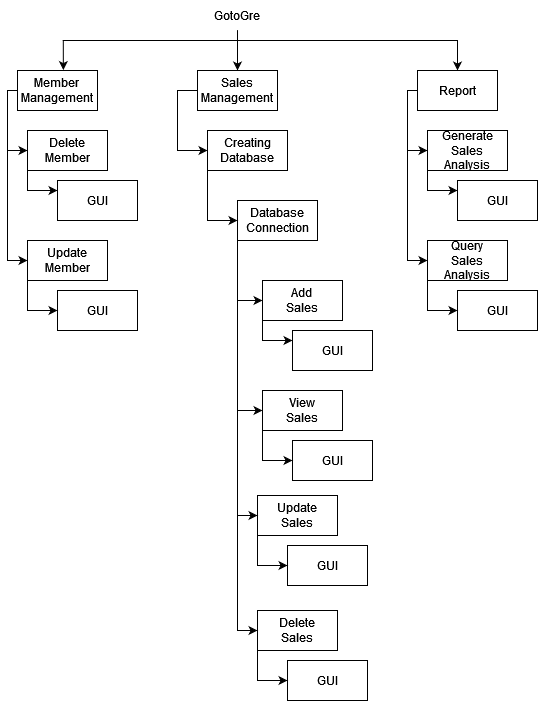

The diagram above was exported from draw.io. Its source (the exported page's mxGraphModel, read from the mxfile embedded in the PNG):
<mxGraphModel dx="635" dy="698" grid="1" gridSize="10" guides="1" tooltips="1" connect="1" arrows="1" fold="1" page="1" pageScale="1" pageWidth="850" pageHeight="1100" math="0" shadow="0">
  <root>
    <mxCell id="0" />
    <mxCell id="1" parent="0" />
    <mxCell id="Rwjl9R9iPpfUxkPzL3cn-42" style="edgeStyle=orthogonalEdgeStyle;rounded=0;orthogonalLoop=1;jettySize=auto;html=1;entryX=0.5;entryY=0;entryDx=0;entryDy=0;" edge="1" parent="1" source="Rwjl9R9iPpfUxkPzL3cn-1" target="Rwjl9R9iPpfUxkPzL3cn-21">
      <mxGeometry relative="1" as="geometry" />
    </mxCell>
    <mxCell id="Rwjl9R9iPpfUxkPzL3cn-43" style="edgeStyle=orthogonalEdgeStyle;rounded=0;orthogonalLoop=1;jettySize=auto;html=1;entryX=0.573;entryY=-0.011;entryDx=0;entryDy=0;entryPerimeter=0;" edge="1" parent="1" source="Rwjl9R9iPpfUxkPzL3cn-1" target="Rwjl9R9iPpfUxkPzL3cn-2">
      <mxGeometry relative="1" as="geometry">
        <Array as="points">
          <mxPoint x="290" y="50" />
          <mxPoint x="116" y="50" />
        </Array>
      </mxGeometry>
    </mxCell>
    <mxCell id="Rwjl9R9iPpfUxkPzL3cn-44" style="edgeStyle=orthogonalEdgeStyle;rounded=0;orthogonalLoop=1;jettySize=auto;html=1;entryX=0.5;entryY=0;entryDx=0;entryDy=0;" edge="1" parent="1" source="Rwjl9R9iPpfUxkPzL3cn-1" target="Rwjl9R9iPpfUxkPzL3cn-35">
      <mxGeometry relative="1" as="geometry">
        <Array as="points">
          <mxPoint x="290" y="50" />
          <mxPoint x="510" y="50" />
        </Array>
      </mxGeometry>
    </mxCell>
    <mxCell id="Rwjl9R9iPpfUxkPzL3cn-1" value="GotoGre" style="text;html=1;strokeColor=none;fillColor=none;align=center;verticalAlign=middle;whiteSpace=wrap;rounded=0;" vertex="1" parent="1">
      <mxGeometry x="260" y="10" width="60" height="30" as="geometry" />
    </mxCell>
    <mxCell id="Rwjl9R9iPpfUxkPzL3cn-7" style="edgeStyle=orthogonalEdgeStyle;rounded=0;orthogonalLoop=1;jettySize=auto;html=1;entryX=0;entryY=0.5;entryDx=0;entryDy=0;" edge="1" parent="1" source="Rwjl9R9iPpfUxkPzL3cn-2" target="Rwjl9R9iPpfUxkPzL3cn-3">
      <mxGeometry relative="1" as="geometry">
        <Array as="points">
          <mxPoint x="60" y="100" />
          <mxPoint x="60" y="160" />
        </Array>
      </mxGeometry>
    </mxCell>
    <mxCell id="Rwjl9R9iPpfUxkPzL3cn-10" style="edgeStyle=orthogonalEdgeStyle;rounded=0;orthogonalLoop=1;jettySize=auto;html=1;" edge="1" parent="1" source="Rwjl9R9iPpfUxkPzL3cn-2" target="Rwjl9R9iPpfUxkPzL3cn-5">
      <mxGeometry relative="1" as="geometry">
        <Array as="points">
          <mxPoint x="60" y="100" />
          <mxPoint x="60" y="270" />
        </Array>
      </mxGeometry>
    </mxCell>
    <mxCell id="Rwjl9R9iPpfUxkPzL3cn-2" value="&lt;div&gt;Member&lt;/div&gt;&lt;div&gt;Management&lt;br&gt;&lt;/div&gt;" style="rounded=0;whiteSpace=wrap;html=1;" vertex="1" parent="1">
      <mxGeometry x="70" y="80" width="80" height="40" as="geometry" />
    </mxCell>
    <mxCell id="Rwjl9R9iPpfUxkPzL3cn-9" style="edgeStyle=orthogonalEdgeStyle;rounded=0;orthogonalLoop=1;jettySize=auto;html=1;" edge="1" parent="1" source="Rwjl9R9iPpfUxkPzL3cn-3" target="Rwjl9R9iPpfUxkPzL3cn-4">
      <mxGeometry relative="1" as="geometry">
        <Array as="points">
          <mxPoint x="80" y="200" />
        </Array>
      </mxGeometry>
    </mxCell>
    <mxCell id="Rwjl9R9iPpfUxkPzL3cn-3" value="Delete Member" style="rounded=0;whiteSpace=wrap;html=1;" vertex="1" parent="1">
      <mxGeometry x="80" y="140" width="80" height="40" as="geometry" />
    </mxCell>
    <mxCell id="Rwjl9R9iPpfUxkPzL3cn-4" value="GUI" style="rounded=0;whiteSpace=wrap;html=1;" vertex="1" parent="1">
      <mxGeometry x="110" y="190" width="80" height="40" as="geometry" />
    </mxCell>
    <mxCell id="Rwjl9R9iPpfUxkPzL3cn-5" value="Update Member" style="rounded=0;whiteSpace=wrap;html=1;" vertex="1" parent="1">
      <mxGeometry x="80" y="250" width="80" height="40" as="geometry" />
    </mxCell>
    <mxCell id="Rwjl9R9iPpfUxkPzL3cn-6" value="GUI" style="rounded=0;whiteSpace=wrap;html=1;" vertex="1" parent="1">
      <mxGeometry x="110" y="300" width="80" height="40" as="geometry" />
    </mxCell>
    <mxCell id="Rwjl9R9iPpfUxkPzL3cn-11" style="edgeStyle=orthogonalEdgeStyle;rounded=0;orthogonalLoop=1;jettySize=auto;html=1;" edge="1" parent="1" source="Rwjl9R9iPpfUxkPzL3cn-5" target="Rwjl9R9iPpfUxkPzL3cn-6">
      <mxGeometry relative="1" as="geometry">
        <mxPoint x="90" y="190" as="sourcePoint" />
        <mxPoint x="120" y="210" as="targetPoint" />
        <Array as="points">
          <mxPoint x="80" y="320" />
        </Array>
      </mxGeometry>
    </mxCell>
    <mxCell id="Rwjl9R9iPpfUxkPzL3cn-12" style="edgeStyle=orthogonalEdgeStyle;rounded=0;orthogonalLoop=1;jettySize=auto;html=1;entryX=0;entryY=0.5;entryDx=0;entryDy=0;" edge="1" parent="1" source="Rwjl9R9iPpfUxkPzL3cn-14" target="Rwjl9R9iPpfUxkPzL3cn-16">
      <mxGeometry relative="1" as="geometry">
        <Array as="points">
          <mxPoint x="290" y="310" />
        </Array>
      </mxGeometry>
    </mxCell>
    <mxCell id="Rwjl9R9iPpfUxkPzL3cn-13" style="edgeStyle=orthogonalEdgeStyle;rounded=0;orthogonalLoop=1;jettySize=auto;html=1;" edge="1" parent="1" source="Rwjl9R9iPpfUxkPzL3cn-14" target="Rwjl9R9iPpfUxkPzL3cn-18">
      <mxGeometry relative="1" as="geometry">
        <Array as="points">
          <mxPoint x="290" y="420" />
        </Array>
      </mxGeometry>
    </mxCell>
    <mxCell id="Rwjl9R9iPpfUxkPzL3cn-14" value="Database Connection" style="rounded=0;whiteSpace=wrap;html=1;" vertex="1" parent="1">
      <mxGeometry x="290" y="210" width="80" height="40" as="geometry" />
    </mxCell>
    <mxCell id="Rwjl9R9iPpfUxkPzL3cn-15" style="edgeStyle=orthogonalEdgeStyle;rounded=0;orthogonalLoop=1;jettySize=auto;html=1;" edge="1" parent="1" source="Rwjl9R9iPpfUxkPzL3cn-16" target="Rwjl9R9iPpfUxkPzL3cn-17">
      <mxGeometry relative="1" as="geometry">
        <Array as="points">
          <mxPoint x="315" y="350" />
        </Array>
      </mxGeometry>
    </mxCell>
    <mxCell id="Rwjl9R9iPpfUxkPzL3cn-16" value="&lt;div&gt;Add&lt;/div&gt;&lt;div&gt;Sales&lt;br&gt;&lt;/div&gt;" style="rounded=0;whiteSpace=wrap;html=1;" vertex="1" parent="1">
      <mxGeometry x="315" y="290" width="80" height="40" as="geometry" />
    </mxCell>
    <mxCell id="Rwjl9R9iPpfUxkPzL3cn-17" value="GUI" style="rounded=0;whiteSpace=wrap;html=1;" vertex="1" parent="1">
      <mxGeometry x="345" y="340" width="80" height="40" as="geometry" />
    </mxCell>
    <mxCell id="Rwjl9R9iPpfUxkPzL3cn-18" value="&lt;div&gt;View &lt;br&gt;&lt;/div&gt;&lt;div&gt;Sales&lt;br&gt;&lt;/div&gt;" style="rounded=0;whiteSpace=wrap;html=1;" vertex="1" parent="1">
      <mxGeometry x="315" y="400" width="80" height="40" as="geometry" />
    </mxCell>
    <mxCell id="Rwjl9R9iPpfUxkPzL3cn-19" value="GUI" style="rounded=0;whiteSpace=wrap;html=1;" vertex="1" parent="1">
      <mxGeometry x="345" y="450" width="80" height="40" as="geometry" />
    </mxCell>
    <mxCell id="Rwjl9R9iPpfUxkPzL3cn-20" style="edgeStyle=orthogonalEdgeStyle;rounded=0;orthogonalLoop=1;jettySize=auto;html=1;" edge="1" parent="1" source="Rwjl9R9iPpfUxkPzL3cn-18" target="Rwjl9R9iPpfUxkPzL3cn-19">
      <mxGeometry relative="1" as="geometry">
        <mxPoint x="325" y="340" as="sourcePoint" />
        <mxPoint x="355" y="360" as="targetPoint" />
        <Array as="points">
          <mxPoint x="315" y="470" />
        </Array>
      </mxGeometry>
    </mxCell>
    <mxCell id="Rwjl9R9iPpfUxkPzL3cn-23" style="edgeStyle=orthogonalEdgeStyle;rounded=0;orthogonalLoop=1;jettySize=auto;html=1;exitX=0;exitY=0.5;exitDx=0;exitDy=0;entryX=0;entryY=0.5;entryDx=0;entryDy=0;" edge="1" parent="1" source="Rwjl9R9iPpfUxkPzL3cn-21" target="Rwjl9R9iPpfUxkPzL3cn-22">
      <mxGeometry relative="1" as="geometry" />
    </mxCell>
    <mxCell id="Rwjl9R9iPpfUxkPzL3cn-21" value="&lt;div&gt;Sales&lt;/div&gt;&lt;div&gt;Management&lt;br&gt;&lt;/div&gt;" style="rounded=0;whiteSpace=wrap;html=1;" vertex="1" parent="1">
      <mxGeometry x="250" y="80" width="80" height="40" as="geometry" />
    </mxCell>
    <mxCell id="Rwjl9R9iPpfUxkPzL3cn-24" style="edgeStyle=orthogonalEdgeStyle;rounded=0;orthogonalLoop=1;jettySize=auto;html=1;" edge="1" parent="1" source="Rwjl9R9iPpfUxkPzL3cn-22" target="Rwjl9R9iPpfUxkPzL3cn-14">
      <mxGeometry relative="1" as="geometry">
        <Array as="points">
          <mxPoint x="260" y="220" />
          <mxPoint x="260" y="220" />
        </Array>
      </mxGeometry>
    </mxCell>
    <mxCell id="Rwjl9R9iPpfUxkPzL3cn-22" value="Creating Database" style="rounded=0;whiteSpace=wrap;html=1;" vertex="1" parent="1">
      <mxGeometry x="260" y="140" width="80" height="40" as="geometry" />
    </mxCell>
    <mxCell id="Rwjl9R9iPpfUxkPzL3cn-25" value="&lt;div&gt;Update&lt;br&gt;&lt;/div&gt;&lt;div&gt;Sales&lt;br&gt;&lt;/div&gt;" style="rounded=0;whiteSpace=wrap;html=1;" vertex="1" parent="1">
      <mxGeometry x="310" y="505" width="80" height="40" as="geometry" />
    </mxCell>
    <mxCell id="Rwjl9R9iPpfUxkPzL3cn-26" value="GUI" style="rounded=0;whiteSpace=wrap;html=1;" vertex="1" parent="1">
      <mxGeometry x="340" y="555" width="80" height="40" as="geometry" />
    </mxCell>
    <mxCell id="Rwjl9R9iPpfUxkPzL3cn-27" style="edgeStyle=orthogonalEdgeStyle;rounded=0;orthogonalLoop=1;jettySize=auto;html=1;" edge="1" parent="1" source="Rwjl9R9iPpfUxkPzL3cn-25" target="Rwjl9R9iPpfUxkPzL3cn-26">
      <mxGeometry relative="1" as="geometry">
        <mxPoint x="320" y="445" as="sourcePoint" />
        <mxPoint x="350" y="465" as="targetPoint" />
        <Array as="points">
          <mxPoint x="310" y="575" />
        </Array>
      </mxGeometry>
    </mxCell>
    <mxCell id="Rwjl9R9iPpfUxkPzL3cn-28" value="&lt;div&gt;Delete &lt;br&gt;&lt;/div&gt;&lt;div&gt;Sales&lt;br&gt;&lt;/div&gt;" style="rounded=0;whiteSpace=wrap;html=1;" vertex="1" parent="1">
      <mxGeometry x="310" y="620" width="80" height="40" as="geometry" />
    </mxCell>
    <mxCell id="Rwjl9R9iPpfUxkPzL3cn-29" value="GUI" style="rounded=0;whiteSpace=wrap;html=1;" vertex="1" parent="1">
      <mxGeometry x="340" y="670" width="80" height="40" as="geometry" />
    </mxCell>
    <mxCell id="Rwjl9R9iPpfUxkPzL3cn-30" style="edgeStyle=orthogonalEdgeStyle;rounded=0;orthogonalLoop=1;jettySize=auto;html=1;" edge="1" parent="1" source="Rwjl9R9iPpfUxkPzL3cn-28" target="Rwjl9R9iPpfUxkPzL3cn-29">
      <mxGeometry relative="1" as="geometry">
        <mxPoint x="320" y="560" as="sourcePoint" />
        <mxPoint x="350" y="580" as="targetPoint" />
        <Array as="points">
          <mxPoint x="310" y="690" />
        </Array>
      </mxGeometry>
    </mxCell>
    <mxCell id="Rwjl9R9iPpfUxkPzL3cn-31" style="edgeStyle=orthogonalEdgeStyle;rounded=0;orthogonalLoop=1;jettySize=auto;html=1;" edge="1" parent="1" source="Rwjl9R9iPpfUxkPzL3cn-14" target="Rwjl9R9iPpfUxkPzL3cn-25">
      <mxGeometry relative="1" as="geometry">
        <Array as="points">
          <mxPoint x="290" y="525" />
        </Array>
        <mxPoint x="300" y="260" as="sourcePoint" />
        <mxPoint x="325" y="430" as="targetPoint" />
      </mxGeometry>
    </mxCell>
    <mxCell id="Rwjl9R9iPpfUxkPzL3cn-32" style="edgeStyle=orthogonalEdgeStyle;rounded=0;orthogonalLoop=1;jettySize=auto;html=1;" edge="1" parent="1" source="Rwjl9R9iPpfUxkPzL3cn-14" target="Rwjl9R9iPpfUxkPzL3cn-28">
      <mxGeometry relative="1" as="geometry">
        <Array as="points">
          <mxPoint x="290" y="640" />
        </Array>
        <mxPoint x="300" y="260" as="sourcePoint" />
        <mxPoint x="320" y="535" as="targetPoint" />
      </mxGeometry>
    </mxCell>
    <mxCell id="Rwjl9R9iPpfUxkPzL3cn-33" style="edgeStyle=orthogonalEdgeStyle;rounded=0;orthogonalLoop=1;jettySize=auto;html=1;entryX=0;entryY=0.5;entryDx=0;entryDy=0;" edge="1" parent="1" source="Rwjl9R9iPpfUxkPzL3cn-35" target="Rwjl9R9iPpfUxkPzL3cn-37">
      <mxGeometry relative="1" as="geometry">
        <Array as="points">
          <mxPoint x="460" y="100" />
          <mxPoint x="460" y="160" />
        </Array>
      </mxGeometry>
    </mxCell>
    <mxCell id="Rwjl9R9iPpfUxkPzL3cn-34" style="edgeStyle=orthogonalEdgeStyle;rounded=0;orthogonalLoop=1;jettySize=auto;html=1;" edge="1" parent="1" source="Rwjl9R9iPpfUxkPzL3cn-35" target="Rwjl9R9iPpfUxkPzL3cn-39">
      <mxGeometry relative="1" as="geometry">
        <Array as="points">
          <mxPoint x="460" y="100" />
          <mxPoint x="460" y="270" />
        </Array>
      </mxGeometry>
    </mxCell>
    <mxCell id="Rwjl9R9iPpfUxkPzL3cn-35" value="Report" style="rounded=0;whiteSpace=wrap;html=1;" vertex="1" parent="1">
      <mxGeometry x="470" y="80" width="80" height="40" as="geometry" />
    </mxCell>
    <mxCell id="Rwjl9R9iPpfUxkPzL3cn-36" style="edgeStyle=orthogonalEdgeStyle;rounded=0;orthogonalLoop=1;jettySize=auto;html=1;" edge="1" parent="1" source="Rwjl9R9iPpfUxkPzL3cn-37" target="Rwjl9R9iPpfUxkPzL3cn-38">
      <mxGeometry relative="1" as="geometry">
        <Array as="points">
          <mxPoint x="480" y="200" />
        </Array>
      </mxGeometry>
    </mxCell>
    <mxCell id="Rwjl9R9iPpfUxkPzL3cn-37" value="&lt;div&gt;Generate Sales&lt;/div&gt;&lt;div&gt;Analysis&lt;br&gt;&lt;/div&gt;" style="rounded=0;whiteSpace=wrap;html=1;" vertex="1" parent="1">
      <mxGeometry x="480" y="140" width="80" height="40" as="geometry" />
    </mxCell>
    <mxCell id="Rwjl9R9iPpfUxkPzL3cn-38" value="GUI" style="rounded=0;whiteSpace=wrap;html=1;" vertex="1" parent="1">
      <mxGeometry x="510" y="190" width="80" height="40" as="geometry" />
    </mxCell>
    <mxCell id="Rwjl9R9iPpfUxkPzL3cn-39" value="&lt;div&gt;Query&lt;/div&gt;&lt;div&gt;Sales&lt;/div&gt;&lt;div&gt;Analysis&lt;br&gt;&lt;/div&gt;" style="rounded=0;whiteSpace=wrap;html=1;" vertex="1" parent="1">
      <mxGeometry x="480" y="250" width="80" height="40" as="geometry" />
    </mxCell>
    <mxCell id="Rwjl9R9iPpfUxkPzL3cn-40" value="GUI" style="rounded=0;whiteSpace=wrap;html=1;" vertex="1" parent="1">
      <mxGeometry x="510" y="300" width="80" height="40" as="geometry" />
    </mxCell>
    <mxCell id="Rwjl9R9iPpfUxkPzL3cn-41" style="edgeStyle=orthogonalEdgeStyle;rounded=0;orthogonalLoop=1;jettySize=auto;html=1;" edge="1" parent="1" source="Rwjl9R9iPpfUxkPzL3cn-39" target="Rwjl9R9iPpfUxkPzL3cn-40">
      <mxGeometry relative="1" as="geometry">
        <mxPoint x="490" y="190" as="sourcePoint" />
        <mxPoint x="520" y="210" as="targetPoint" />
        <Array as="points">
          <mxPoint x="480" y="320" />
        </Array>
      </mxGeometry>
    </mxCell>
  </root>
</mxGraphModel>